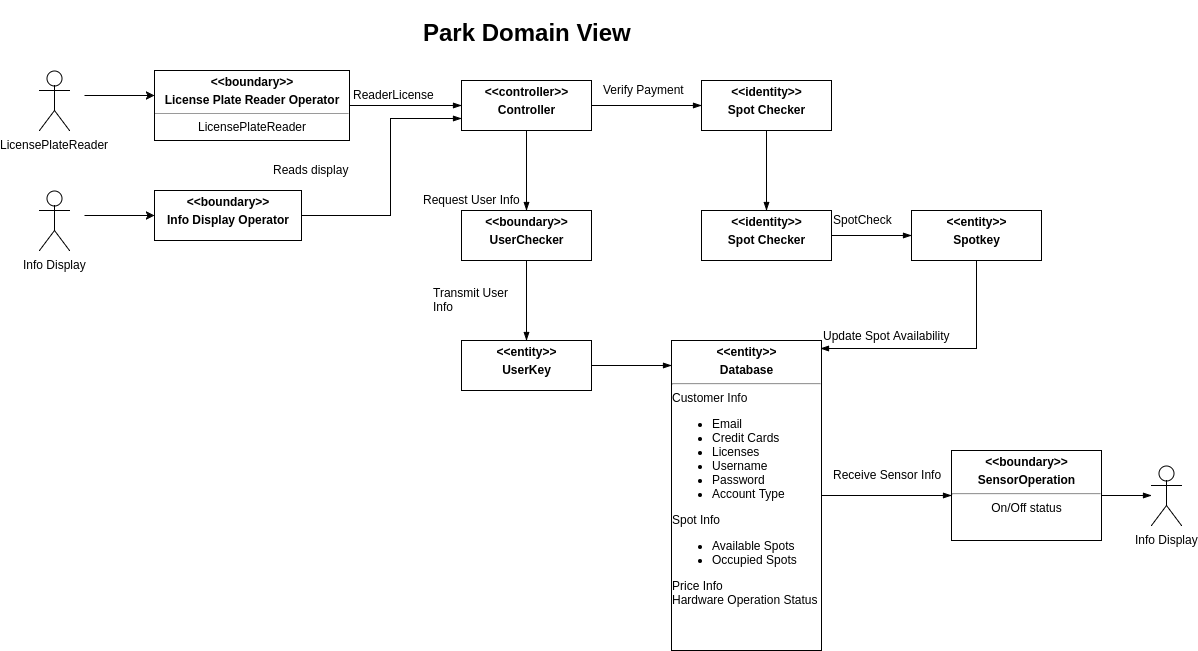

The diagram above was exported from draw.io. Its source (the exported page's mxGraphModel, read from the mxfile embedded in the PNG):
<mxGraphModel dx="872" dy="400" grid="1" gridSize="10" guides="1" tooltips="1" connect="1" arrows="1" fold="1" page="1" pageScale="1" pageWidth="1100" pageHeight="850" math="0" shadow="0">
  <root>
    <mxCell id="0" />
    <mxCell id="1" parent="0" />
    <mxCell id="4ee5e6319f58c8fd-1" style="edgeStyle=orthogonalEdgeStyle;rounded=0;html=1;jettySize=auto;orthogonalLoop=1;" edge="1" parent="1">
      <mxGeometry x="103" y="185" as="geometry">
        <mxPoint x="173" y="185" as="targetPoint" />
        <mxPoint x="103" y="185" as="sourcePoint" />
      </mxGeometry>
    </mxCell>
    <mxCell id="4ee5e6319f58c8fd-2" value="" style="edgeStyle=orthogonalEdgeStyle;rounded=0;html=1;endArrow=blockThin;endFill=1;jettySize=auto;orthogonalLoop=1;" edge="1" parent="1" source="4ee5e6319f58c8fd-3" target="4ee5e6319f58c8fd-6">
      <mxGeometry x="368" y="195" as="geometry" />
    </mxCell>
    <mxCell id="4ee5e6319f58c8fd-3" value="&lt;p style=&quot;margin: 0px ; margin-top: 4px ; text-align: center&quot;&gt;&lt;b&gt;&amp;lt;&amp;lt;boundary&amp;gt;&amp;gt;&lt;/b&gt;&lt;/p&gt;&lt;p style=&quot;margin: 0px ; margin-top: 4px ; text-align: center&quot;&gt;&lt;b&gt;License Plate Reader Operator&lt;/b&gt;&lt;/p&gt;&lt;hr size=&quot;1&quot;&gt;&lt;div style=&quot;text-align: center ; height: 2px&quot;&gt;LicensePlateReader&lt;/div&gt;" style="verticalAlign=top;align=left;overflow=fill;fontSize=12;fontFamily=Helvetica;html=1;" vertex="1" parent="1">
      <mxGeometry x="173" y="160" width="195" height="70" as="geometry" />
    </mxCell>
    <mxCell id="4ee5e6319f58c8fd-4" value="" style="edgeStyle=orthogonalEdgeStyle;rounded=0;html=1;endArrow=blockThin;endFill=1;jettySize=auto;orthogonalLoop=1;" edge="1" parent="1" source="4ee5e6319f58c8fd-6" target="4ee5e6319f58c8fd-10">
      <mxGeometry x="544.9999999999998" y="220" as="geometry" />
    </mxCell>
    <mxCell id="4ee5e6319f58c8fd-5" value="" style="edgeStyle=orthogonalEdgeStyle;rounded=0;html=1;endArrow=blockThin;endFill=1;jettySize=auto;orthogonalLoop=1;" edge="1" parent="1" source="4ee5e6319f58c8fd-6" target="4ee5e6319f58c8fd-8">
      <mxGeometry x="609.9999999999998" y="195" as="geometry" />
    </mxCell>
    <mxCell id="4ee5e6319f58c8fd-6" value="&lt;p style=&quot;margin: 0px ; margin-top: 4px ; text-align: center&quot;&gt;&lt;b&gt;&amp;lt;&amp;lt;controller&amp;gt;&amp;gt;&lt;/b&gt;&lt;/p&gt;&lt;p style=&quot;margin: 0px ; margin-top: 4px ; text-align: center&quot;&gt;&lt;b&gt;Controller&lt;/b&gt;&lt;/p&gt;&lt;div style=&quot;text-align: center ; height: 2px&quot;&gt;&lt;br&gt;&lt;/div&gt;" style="verticalAlign=top;align=left;overflow=fill;fontSize=12;fontFamily=Helvetica;html=1;" vertex="1" parent="1">
      <mxGeometry x="480" y="170" width="130" height="50" as="geometry" />
    </mxCell>
    <mxCell id="4ee5e6319f58c8fd-8" value="&lt;p style=&quot;margin: 0px ; margin-top: 4px ; text-align: center&quot;&gt;&lt;b&gt;&amp;lt;&amp;lt;identity&amp;gt;&amp;gt;&lt;/b&gt;&lt;/p&gt;&lt;p style=&quot;margin: 0px ; margin-top: 4px ; text-align: center&quot;&gt;&lt;b&gt;Spot Checker&lt;/b&gt;&lt;/p&gt;&lt;div style=&quot;text-align: center ; height: 2px&quot;&gt;&lt;br&gt;&lt;/div&gt;" style="verticalAlign=top;align=left;overflow=fill;fontSize=12;fontFamily=Helvetica;html=1;" vertex="1" parent="1">
      <mxGeometry x="720" y="170" width="130" height="50" as="geometry" />
    </mxCell>
    <mxCell id="4ee5e6319f58c8fd-35" value="&lt;p style=&quot;margin: 0px ; margin-top: 4px ; text-align: center&quot;&gt;&lt;b&gt;&amp;lt;&amp;lt;identity&amp;gt;&amp;gt;&lt;/b&gt;&lt;/p&gt;&lt;p style=&quot;margin: 0px ; margin-top: 4px ; text-align: center&quot;&gt;&lt;b&gt;Spot Checker&lt;/b&gt;&lt;/p&gt;&lt;div style=&quot;text-align: center ; height: 2px&quot;&gt;&lt;br&gt;&lt;/div&gt;" style="verticalAlign=top;align=left;overflow=fill;fontSize=12;fontFamily=Helvetica;html=1;" vertex="1" parent="1">
      <mxGeometry x="720" y="300" width="130" height="50" as="geometry" />
    </mxCell>
    <mxCell id="4ee5e6319f58c8fd-9" value="" style="edgeStyle=orthogonalEdgeStyle;rounded=0;html=1;endArrow=blockThin;endFill=1;jettySize=auto;orthogonalLoop=1;" edge="1" parent="1" source="4ee5e6319f58c8fd-10">
      <mxGeometry x="544.9999999999998" y="350" as="geometry">
        <mxPoint x="544.9999999999998" y="430" as="targetPoint" />
      </mxGeometry>
    </mxCell>
    <mxCell id="4ee5e6319f58c8fd-37" value="&lt;p style=&quot;margin: 0px ; margin-top: 4px ; text-align: center&quot;&gt;&lt;b&gt;&amp;lt;&amp;lt;entity&amp;gt;&amp;gt;&lt;/b&gt;&lt;/p&gt;&lt;p style=&quot;margin: 0px ; margin-top: 4px ; text-align: center&quot;&gt;&lt;b&gt;Spotkey&lt;/b&gt;&lt;/p&gt;&lt;div style=&quot;text-align: center ; height: 2px&quot;&gt;&lt;br&gt;&lt;/div&gt;" style="verticalAlign=top;align=left;overflow=fill;fontSize=12;fontFamily=Helvetica;html=1;" vertex="1" parent="1">
      <mxGeometry x="930" y="300" width="130" height="50" as="geometry" />
    </mxCell>
    <mxCell id="4ee5e6319f58c8fd-10" value="&lt;p style=&quot;margin: 0px ; margin-top: 4px ; text-align: center&quot;&gt;&lt;b&gt;&amp;lt;&amp;lt;boundary&amp;gt;&amp;gt;&lt;/b&gt;&lt;/p&gt;&lt;p style=&quot;margin: 0px ; margin-top: 4px ; text-align: center&quot;&gt;&lt;b&gt;UserChecker&lt;/b&gt;&lt;/p&gt;&lt;div style=&quot;text-align: center ; height: 2px&quot;&gt;&lt;br&gt;&lt;/div&gt;" style="verticalAlign=top;align=left;overflow=fill;fontSize=12;fontFamily=Helvetica;html=1;" vertex="1" parent="1">
      <mxGeometry x="480" y="300" width="130" height="50" as="geometry" />
    </mxCell>
    <mxCell id="4ee5e6319f58c8fd-11" value="LicensePlateReader" style="shape=umlActor;verticalLabelPosition=bottom;labelBackgroundColor=#ffffff;verticalAlign=top;html=1;" vertex="1" parent="1">
      <mxGeometry x="58" y="160" width="30" height="60" as="geometry" />
    </mxCell>
    <mxCell id="4ee5e6319f58c8fd-12" value="&lt;h1&gt;Park Domain View&lt;/h1&gt;" style="text;html=1;resizable=0;points=[];autosize=1;align=left;verticalAlign=top;spacingTop=-4;" vertex="1" parent="1">
      <mxGeometry x="440" y="90" width="220" height="50" as="geometry" />
    </mxCell>
    <mxCell id="4ee5e6319f58c8fd-13" style="edgeStyle=orthogonalEdgeStyle;rounded=0;html=1;jettySize=auto;orthogonalLoop=1;" edge="1" parent="1">
      <mxGeometry x="103" y="305" as="geometry">
        <mxPoint x="173" y="305" as="targetPoint" />
        <mxPoint x="103" y="305" as="sourcePoint" />
      </mxGeometry>
    </mxCell>
    <mxCell id="4ee5e6319f58c8fd-14" value="" style="edgeStyle=orthogonalEdgeStyle;rounded=0;html=1;endArrow=blockThin;endFill=1;jettySize=auto;orthogonalLoop=1;entryX=0;entryY=0.75;" edge="1" parent="1" source="4ee5e6319f58c8fd-15" target="4ee5e6319f58c8fd-6">
      <mxGeometry x="320.0000000000002" y="206.14285714285734" as="geometry">
        <mxPoint x="448" y="305" as="targetPoint" />
        <Array as="points">
          <mxPoint x="409" y="305" />
          <mxPoint x="409" y="208" />
        </Array>
      </mxGeometry>
    </mxCell>
    <mxCell id="4ee5e6319f58c8fd-15" value="&lt;p style=&quot;margin: 0px ; margin-top: 4px ; text-align: center&quot;&gt;&lt;b&gt;&amp;lt;&amp;lt;boundary&amp;gt;&amp;gt;&lt;/b&gt;&lt;/p&gt;&lt;p style=&quot;margin: 0px ; margin-top: 4px ; text-align: center&quot;&gt;&lt;b&gt;Info Display Operator&lt;/b&gt;&lt;/p&gt;&lt;div style=&quot;text-align: center ; height: 2px&quot;&gt;&lt;br&gt;&lt;/div&gt;" style="verticalAlign=top;align=left;overflow=fill;fontSize=12;fontFamily=Helvetica;html=1;" vertex="1" parent="1">
      <mxGeometry x="173" y="280" width="147" height="50" as="geometry" />
    </mxCell>
    <mxCell id="4ee5e6319f58c8fd-16" value="Info Display" style="shape=umlActor;verticalLabelPosition=bottom;labelBackgroundColor=#ffffff;verticalAlign=top;html=1;" vertex="1" parent="1">
      <mxGeometry x="58" y="280" width="30" height="60" as="geometry" />
    </mxCell>
    <mxCell id="4ee5e6319f58c8fd-17" value="ReaderLicense" style="text;html=1;resizable=0;points=[];autosize=1;align=left;verticalAlign=top;spacingTop=-4;" vertex="1" parent="1">
      <mxGeometry x="370" y="175" width="100" height="20" as="geometry" />
    </mxCell>
    <mxCell id="4ee5e6319f58c8fd-18" value="Reads display" style="text;html=1;resizable=0;points=[];autosize=1;align=left;verticalAlign=top;spacingTop=-4;" vertex="1" parent="1">
      <mxGeometry x="290" y="250" width="90" height="20" as="geometry" />
    </mxCell>
    <mxCell id="4ee5e6319f58c8fd-25" value="Verify Payment" style="text;html=1;resizable=0;points=[];autosize=1;align=left;verticalAlign=top;spacingTop=-4;" vertex="1" parent="1">
      <mxGeometry x="620" y="170" width="100" height="20" as="geometry" />
    </mxCell>
    <mxCell id="4ee5e6319f58c8fd-30" value="Request User Info" style="text;html=1;resizable=0;points=[];autosize=1;align=left;verticalAlign=top;spacingTop=-4;" vertex="1" parent="1">
      <mxGeometry x="440" y="280" width="110" height="20" as="geometry" />
    </mxCell>
    <mxCell id="4ee5e6319f58c8fd-31" value="Transmit User&amp;nbsp;&lt;div&gt;Info&lt;/div&gt;" style="text;html=1;resizable=0;points=[];autosize=1;align=left;verticalAlign=top;spacingTop=-4;" vertex="1" parent="1">
      <mxGeometry x="450" y="373" width="90" height="30" as="geometry" />
    </mxCell>
    <mxCell id="4ee5e6319f58c8fd-32" value="&lt;p style=&quot;margin: 0px ; margin-top: 4px ; text-align: center&quot;&gt;&lt;b&gt;&amp;lt;&amp;lt;entity&amp;gt;&amp;gt;&lt;/b&gt;&lt;/p&gt;&lt;p style=&quot;margin: 0px ; margin-top: 4px ; text-align: center&quot;&gt;&lt;b&gt;UserKey&lt;/b&gt;&lt;/p&gt;&lt;div style=&quot;text-align: center ; height: 2px&quot;&gt;&lt;br&gt;&lt;/div&gt;" style="verticalAlign=top;align=left;overflow=fill;fontSize=12;fontFamily=Helvetica;html=1;" vertex="1" parent="1">
      <mxGeometry x="480" y="430" width="130" height="50" as="geometry" />
    </mxCell>
    <mxCell id="4ee5e6319f58c8fd-33" value="&lt;p style=&quot;margin: 0px ; margin-top: 4px ; text-align: center&quot;&gt;&lt;b&gt;&amp;lt;&amp;lt;entity&amp;gt;&amp;gt;&lt;/b&gt;&lt;/p&gt;&lt;p style=&quot;margin: 0px ; margin-top: 4px ; text-align: center&quot;&gt;&lt;b&gt;Database&lt;/b&gt;&lt;/p&gt;&lt;hr id=&quot;null&quot;&gt;Customer Info&lt;div&gt;&lt;ul&gt;&lt;li&gt;Email&lt;/li&gt;&lt;li&gt;Credit Cards&lt;/li&gt;&lt;li&gt;Licenses&lt;/li&gt;&lt;li&gt;Username&lt;/li&gt;&lt;li&gt;Password&lt;/li&gt;&lt;li&gt;Account Type&lt;/li&gt;&lt;/ul&gt;&lt;/div&gt;&lt;div&gt;Spot Info&lt;/div&gt;&lt;div&gt;&lt;ul&gt;&lt;li&gt;Available Spots&lt;/li&gt;&lt;li&gt;Occupied Spots&lt;/li&gt;&lt;/ul&gt;&lt;/div&gt;&lt;div&gt;Price Info&lt;/div&gt;&lt;div&gt;Hardware Operation Status&lt;/div&gt;" style="verticalAlign=top;align=left;overflow=fill;fontSize=12;fontFamily=Helvetica;html=1;" vertex="1" parent="1">
      <mxGeometry x="690" y="430" width="150" height="310" as="geometry" />
    </mxCell>
    <mxCell id="4ee5e6319f58c8fd-34" value="" style="edgeStyle=orthogonalEdgeStyle;rounded=0;html=1;endArrow=blockThin;endFill=1;jettySize=auto;orthogonalLoop=1;" edge="1" parent="1" source="4ee5e6319f58c8fd-32" target="4ee5e6319f58c8fd-33">
      <mxGeometry relative="1" as="geometry">
        <Array as="points">
          <mxPoint x="670" y="455" />
          <mxPoint x="670" y="455" />
        </Array>
      </mxGeometry>
    </mxCell>
    <mxCell id="4ee5e6319f58c8fd-36" value="" style="edgeStyle=orthogonalEdgeStyle;rounded=0;html=1;endArrow=blockThin;endFill=1;jettySize=auto;orthogonalLoop=1;" edge="1" parent="1" source="4ee5e6319f58c8fd-8" target="4ee5e6319f58c8fd-35">
      <mxGeometry relative="1" as="geometry" />
    </mxCell>
    <mxCell id="4ee5e6319f58c8fd-38" value="" style="edgeStyle=orthogonalEdgeStyle;rounded=0;html=1;endArrow=blockThin;endFill=1;jettySize=auto;orthogonalLoop=1;" edge="1" parent="1" source="4ee5e6319f58c8fd-35" target="4ee5e6319f58c8fd-37">
      <mxGeometry relative="1" as="geometry" />
    </mxCell>
    <mxCell id="4ee5e6319f58c8fd-39" value="SpotCheck" style="text;html=1;resizable=0;points=[];autosize=1;align=left;verticalAlign=top;spacingTop=-4;" vertex="1" parent="1">
      <mxGeometry x="850" y="300" width="80" height="20" as="geometry" />
    </mxCell>
    <mxCell id="4ee5e6319f58c8fd-43" value="&lt;p style=&quot;margin: 0px ; margin-top: 4px ; text-align: center&quot;&gt;&lt;b&gt;&amp;lt;&amp;lt;boundary&amp;gt;&amp;gt;&lt;/b&gt;&lt;/p&gt;&lt;p style=&quot;margin: 0px ; margin-top: 4px ; text-align: center&quot;&gt;&lt;b&gt;SensorOperation&lt;/b&gt;&lt;/p&gt;&lt;hr id=&quot;null&quot; style=&quot;text-align: center&quot;&gt;&lt;div style=&quot;text-align: center&quot;&gt;&lt;span&gt;On/Off status&lt;/span&gt;&lt;/div&gt;" style="verticalAlign=top;align=left;overflow=fill;fontSize=12;fontFamily=Helvetica;html=1;" vertex="1" parent="1">
      <mxGeometry x="970" y="540" width="150" height="90" as="geometry" />
    </mxCell>
    <mxCell id="4ee5e6319f58c8fd-41" value="" style="edgeStyle=orthogonalEdgeStyle;rounded=0;html=1;endArrow=blockThin;endFill=1;jettySize=auto;orthogonalLoop=1;entryX=0.993;entryY=0.026;entryPerimeter=0;" edge="1" parent="1" source="4ee5e6319f58c8fd-37" target="4ee5e6319f58c8fd-33">
      <mxGeometry relative="1" as="geometry">
        <mxPoint x="890" y="440" as="targetPoint" />
        <Array as="points">
          <mxPoint x="995" y="438" />
        </Array>
      </mxGeometry>
    </mxCell>
    <mxCell id="4ee5e6319f58c8fd-42" value="Update Spot Availability" style="text;html=1;resizable=0;points=[];autosize=1;align=left;verticalAlign=top;spacingTop=-4;" vertex="1" parent="1">
      <mxGeometry x="840" y="416" width="150" height="20" as="geometry" />
    </mxCell>
    <mxCell id="4ee5e6319f58c8fd-44" value="" style="edgeStyle=orthogonalEdgeStyle;rounded=0;html=1;endArrow=blockThin;endFill=1;jettySize=auto;orthogonalLoop=1;" edge="1" parent="1" source="4ee5e6319f58c8fd-33" target="4ee5e6319f58c8fd-43">
      <mxGeometry relative="1" as="geometry" />
    </mxCell>
    <mxCell id="4ee5e6319f58c8fd-45" value="Receive Sensor Info" style="text;html=1;resizable=0;points=[];autosize=1;align=left;verticalAlign=top;spacingTop=-4;" vertex="1" parent="1">
      <mxGeometry x="850" y="555" width="130" height="20" as="geometry" />
    </mxCell>
    <mxCell id="4ee5e6319f58c8fd-47" value="Info Display" style="shape=umlActor;verticalLabelPosition=bottom;labelBackgroundColor=#ffffff;verticalAlign=top;html=1;" vertex="1" parent="1">
      <mxGeometry x="1170" y="555" width="30" height="60" as="geometry" />
    </mxCell>
    <mxCell id="4ee5e6319f58c8fd-49" value="" style="edgeStyle=orthogonalEdgeStyle;rounded=0;html=1;endArrow=blockThin;endFill=1;jettySize=auto;orthogonalLoop=1;" edge="1" parent="1" source="4ee5e6319f58c8fd-43" target="4ee5e6319f58c8fd-47">
      <mxGeometry relative="1" as="geometry" />
    </mxCell>
  </root>
</mxGraphModel>